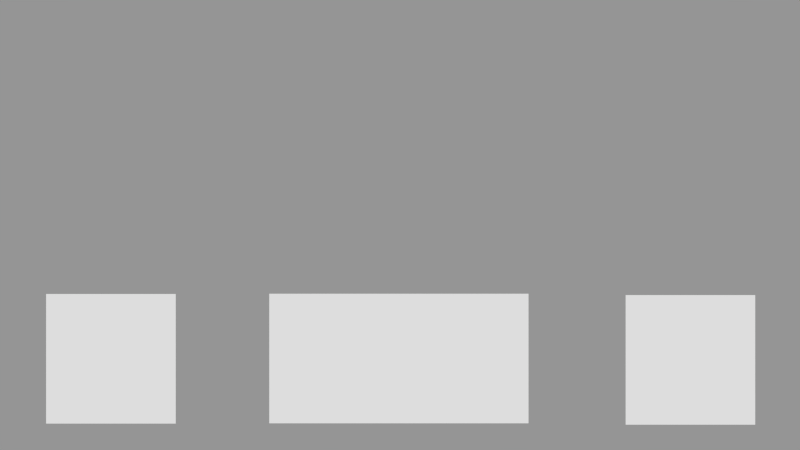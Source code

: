 # Source: Orion.blend  (saved by Blender 2.57.1; exported with 4.5.12 LTS)
import bpy
from mathutils import Matrix  # noqa: F401  (used for matrix-valued properties, if any)

bpy.ops.wm.read_factory_settings(use_empty=True)
scene = bpy.context.scene
scene.name = 'GUI'

# ---- collections
col_collection_1_001 = bpy.data.collections.new('Collection 1.001'); scene.collection.children.link(col_collection_1_001)

# ---- materials (node trees are filled in below, after node groups)
mat_material_005 = bpy.data.materials.new('Material.005')
mat_material_005.alpha_threshold = 0.0
mat_material_005.use_transparent_shadow = False
mat_material_005.roughness = 0.5
mat_material_005.line_color = (0.0, 0.0, 0.0, 1.0)

# ---- material node trees

# ---- cameras
cam_camera_002 = bpy.data.cameras.new('Camera.002')
cam_camera_002.clip_end = 100.0
cam_camera_002.lens = 35.0
cam_camera_002.dof.focus_distance = 0.0
cam_camera_002.dof.aperture_fstop = 128.0

# ---- meshes
me_plane_007 = bpy.data.meshes.new('Plane.007')
me_plane_007.from_pydata([(1.0, 1.0, 0.0), (1.0, -1.0, 0.0), (-1.0, -1.0, 0.0), (-1.0, 1.0, 0.0)], [], [(0, 3, 2, 1)])
me_plane_007.use_remesh_preserve_volume = False
me_plane_007.use_remesh_preserve_attributes = False
me_plane_007.use_mirror_vertex_groups = False
me_plane_007.update()
me_plane_006 = bpy.data.meshes.new('Plane.006')
me_plane_006.from_pydata([(1.0, 1.0, 0.0), (1.0, -1.0, 0.0), (-1.0, -1.0, 0.0), (-1.0, 1.0, 0.0)], [], [(0, 3, 2, 1)])
_uv = me_plane_006.uv_layers.new(name='UVTex')
_uv.uv.foreach_set('vector', [0.0, 6.985e-08, 1.0, 0.0, 1.0, 1.0, 0.0, 1.0])
me_plane_006.materials.append(mat_material_005)
me_plane_006.use_remesh_preserve_volume = False
me_plane_006.use_remesh_preserve_attributes = False
me_plane_006.use_mirror_vertex_groups = False
me_plane_006.update()
me_plane_005 = bpy.data.meshes.new('Plane.005')
me_plane_005.from_pydata([(2.0, 1.0, 0.0), (2.0, -1.0, 0.0), (-2.0, -1.0, 0.0), (-2.0, 1.0, 0.0)], [], [(0, 3, 2, 1)])
me_plane_005.use_remesh_preserve_volume = False
me_plane_005.use_remesh_preserve_attributes = False
me_plane_005.use_mirror_vertex_groups = False
me_plane_005.update()

# ---- objects
ob_plane_003 = bpy.data.objects.new('Plane.003', me_plane_007)
ob_plane_002 = bpy.data.objects.new('Plane.002', me_plane_006)
ob_plane_001 = bpy.data.objects.new('Plane.001', me_plane_005)
ob_camera_002 = bpy.data.objects.new('Camera.002', cam_camera_002)

# ---- transforms, parenting, visibility, modifiers, constraints
ob_plane_003.location = (-4.46, -2.064, 0.0)
ob_plane_003.lineart.crease_threshold = 0.0
ob_plane_002.location = (4.481, -2.081, 0.0)
ob_plane_002.lineart.crease_threshold = 0.0
ob_plane_001.location = (-0.01712, -2.06, 0.0)
ob_plane_001.lineart.crease_threshold = 0.0
ob_camera_002.location = (0.0, 0.0, 12.0)
ob_camera_002.lineart.crease_threshold = 0.0

# ---- collection membership
col_collection_1_001.objects.link(ob_plane_003)
col_collection_1_001.objects.link(ob_plane_002)
col_collection_1_001.objects.link(ob_plane_001)
col_collection_1_001.objects.link(ob_camera_002)

# ---- scene / render settings (as saved in the file)
scene.camera = ob_camera_002
scene.frame_start = 1; scene.frame_end = 250; scene.frame_set(1)
scene.render.engine = 'BLENDER_EEVEE_NEXT'
scene.render.image_settings.color_mode = 'RGB'
scene.render.image_settings.compression = 90
scene.render.resolution_percentage = 50
scene.render.dither_intensity = 0.0
scene.render.bake_margin = 2
scene.render.bake_bias = 0.0
scene.cycles.use_denoising = False
scene.cycles.samples = 10
scene.cycles.sampling_pattern = 'TABULATED_SOBOL'
scene.cycles.light_sampling_threshold = 0.0
scene.cycles.use_adaptive_sampling = False
scene.cycles.use_light_tree = False
scene.cycles.blur_glossy = 0.0
scene.cycles.volume_bounces = 1
scene.cycles.pixel_filter_type = 'GAUSSIAN'
scene.cycles.sample_clamp_indirect = 0.0
scene.view_settings.view_transform = 'Standard'
bpy.context.view_layer.update()

# ---- added for rendering (the .blend has no usable light): sun + grey world if the file has none
light_auto_sun = bpy.data.lights.new('AutoSun', 'SUN')
light_auto_sun.energy = 3.0
light_auto_sun.angle = 0.0523599
ob_auto_sun = bpy.data.objects.new('AutoSun', light_auto_sun)
scene.collection.objects.link(ob_auto_sun)
ob_auto_sun.rotation_euler = (0.872665, 0.174533, 0.523599)
if scene.world is None:
    world_auto = bpy.data.worlds.new('AutoWorld')
    world_auto.color = (0.3, 0.3, 0.3)
    scene.world = world_auto
bpy.context.view_layer.update()
